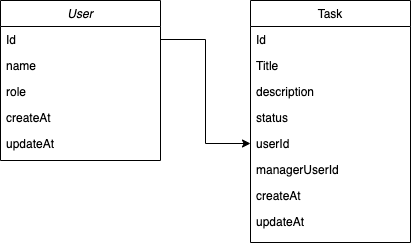

The diagram above was exported from draw.io. Its source (the exported page's mxGraphModel, read from the mxfile embedded in the PNG):
<mxGraphModel dx="954" dy="616" grid="1" gridSize="10" guides="1" tooltips="1" connect="1" arrows="1" fold="1" page="1" pageScale="1" pageWidth="827" pageHeight="1169" math="0" shadow="0">
  <root>
    <mxCell id="WIyWlLk6GJQsqaUBKTNV-0" />
    <mxCell id="WIyWlLk6GJQsqaUBKTNV-1" parent="WIyWlLk6GJQsqaUBKTNV-0" />
    <mxCell id="zkfFHV4jXpPFQw0GAbJ--0" value="User" style="swimlane;fontStyle=2;align=center;verticalAlign=top;childLayout=stackLayout;horizontal=1;startSize=26;horizontalStack=0;resizeParent=1;resizeLast=0;collapsible=1;marginBottom=0;rounded=0;shadow=0;strokeWidth=1;" parent="WIyWlLk6GJQsqaUBKTNV-1" vertex="1">
      <mxGeometry x="160" y="130" width="160" height="160" as="geometry">
        <mxRectangle x="220" y="120" width="160" height="26" as="alternateBounds" />
      </mxGeometry>
    </mxCell>
    <mxCell id="zkfFHV4jXpPFQw0GAbJ--1" value="Id" style="text;align=left;verticalAlign=top;spacingLeft=4;spacingRight=4;overflow=hidden;rotatable=0;points=[[0,0.5],[1,0.5]];portConstraint=eastwest;" parent="zkfFHV4jXpPFQw0GAbJ--0" vertex="1">
      <mxGeometry y="26" width="160" height="26" as="geometry" />
    </mxCell>
    <mxCell id="1CYOE9SC_o2MI65KcjoW-10" value="name" style="text;align=left;verticalAlign=top;spacingLeft=4;spacingRight=4;overflow=hidden;rotatable=0;points=[[0,0.5],[1,0.5]];portConstraint=eastwest;" parent="zkfFHV4jXpPFQw0GAbJ--0" vertex="1">
      <mxGeometry y="52" width="160" height="26" as="geometry" />
    </mxCell>
    <mxCell id="1CYOE9SC_o2MI65KcjoW-2" value="role" style="text;align=left;verticalAlign=top;spacingLeft=4;spacingRight=4;overflow=hidden;rotatable=0;points=[[0,0.5],[1,0.5]];portConstraint=eastwest;rounded=0;shadow=0;html=0;" parent="zkfFHV4jXpPFQw0GAbJ--0" vertex="1">
      <mxGeometry y="78" width="160" height="26" as="geometry" />
    </mxCell>
    <mxCell id="1CYOE9SC_o2MI65KcjoW-4" value="createAt" style="text;align=left;verticalAlign=top;spacingLeft=4;spacingRight=4;overflow=hidden;rotatable=0;points=[[0,0.5],[1,0.5]];portConstraint=eastwest;rounded=0;shadow=0;html=0;" parent="zkfFHV4jXpPFQw0GAbJ--0" vertex="1">
      <mxGeometry y="104" width="160" height="26" as="geometry" />
    </mxCell>
    <mxCell id="1CYOE9SC_o2MI65KcjoW-5" value="updateAt" style="text;align=left;verticalAlign=top;spacingLeft=4;spacingRight=4;overflow=hidden;rotatable=0;points=[[0,0.5],[1,0.5]];portConstraint=eastwest;rounded=0;shadow=0;html=0;" parent="zkfFHV4jXpPFQw0GAbJ--0" vertex="1">
      <mxGeometry y="130" width="160" height="26" as="geometry" />
    </mxCell>
    <mxCell id="zkfFHV4jXpPFQw0GAbJ--6" value="Task" style="swimlane;fontStyle=0;align=center;verticalAlign=top;childLayout=stackLayout;horizontal=1;startSize=26;horizontalStack=0;resizeParent=1;resizeLast=0;collapsible=1;marginBottom=0;rounded=0;shadow=0;strokeWidth=1;" parent="WIyWlLk6GJQsqaUBKTNV-1" vertex="1">
      <mxGeometry x="410" y="130" width="160" height="242" as="geometry">
        <mxRectangle x="130" y="380" width="160" height="26" as="alternateBounds" />
      </mxGeometry>
    </mxCell>
    <mxCell id="zkfFHV4jXpPFQw0GAbJ--7" value="Id" style="text;align=left;verticalAlign=top;spacingLeft=4;spacingRight=4;overflow=hidden;rotatable=0;points=[[0,0.5],[1,0.5]];portConstraint=eastwest;" parent="zkfFHV4jXpPFQw0GAbJ--6" vertex="1">
      <mxGeometry y="26" width="160" height="26" as="geometry" />
    </mxCell>
    <mxCell id="1CYOE9SC_o2MI65KcjoW-11" value="Title" style="text;align=left;verticalAlign=top;spacingLeft=4;spacingRight=4;overflow=hidden;rotatable=0;points=[[0,0.5],[1,0.5]];portConstraint=eastwest;" parent="zkfFHV4jXpPFQw0GAbJ--6" vertex="1">
      <mxGeometry y="52" width="160" height="26" as="geometry" />
    </mxCell>
    <mxCell id="zkfFHV4jXpPFQw0GAbJ--8" value="description" style="text;align=left;verticalAlign=top;spacingLeft=4;spacingRight=4;overflow=hidden;rotatable=0;points=[[0,0.5],[1,0.5]];portConstraint=eastwest;rounded=0;shadow=0;html=0;" parent="zkfFHV4jXpPFQw0GAbJ--6" vertex="1">
      <mxGeometry y="78" width="160" height="26" as="geometry" />
    </mxCell>
    <mxCell id="1CYOE9SC_o2MI65KcjoW-6" value="status" style="text;align=left;verticalAlign=top;spacingLeft=4;spacingRight=4;overflow=hidden;rotatable=0;points=[[0,0.5],[1,0.5]];portConstraint=eastwest;rounded=0;shadow=0;html=0;" parent="zkfFHV4jXpPFQw0GAbJ--6" vertex="1">
      <mxGeometry y="104" width="160" height="26" as="geometry" />
    </mxCell>
    <mxCell id="1CYOE9SC_o2MI65KcjoW-13" value="userId" style="text;align=left;verticalAlign=top;spacingLeft=4;spacingRight=4;overflow=hidden;rotatable=0;points=[[0,0.5],[1,0.5]];portConstraint=eastwest;rounded=0;shadow=0;html=0;" parent="zkfFHV4jXpPFQw0GAbJ--6" vertex="1">
      <mxGeometry y="130" width="160" height="26" as="geometry" />
    </mxCell>
    <mxCell id="m4Mx-JorEyY8QDXPhtKR-0" value="managerUserId" style="text;align=left;verticalAlign=top;spacingLeft=4;spacingRight=4;overflow=hidden;rotatable=0;points=[[0,0.5],[1,0.5]];portConstraint=eastwest;rounded=0;shadow=0;html=0;" parent="zkfFHV4jXpPFQw0GAbJ--6" vertex="1">
      <mxGeometry y="156" width="160" height="26" as="geometry" />
    </mxCell>
    <mxCell id="1CYOE9SC_o2MI65KcjoW-7" value="createAt" style="text;align=left;verticalAlign=top;spacingLeft=4;spacingRight=4;overflow=hidden;rotatable=0;points=[[0,0.5],[1,0.5]];portConstraint=eastwest;rounded=0;shadow=0;html=0;" parent="zkfFHV4jXpPFQw0GAbJ--6" vertex="1">
      <mxGeometry y="182" width="160" height="26" as="geometry" />
    </mxCell>
    <mxCell id="1CYOE9SC_o2MI65KcjoW-12" value="updateAt" style="text;align=left;verticalAlign=top;spacingLeft=4;spacingRight=4;overflow=hidden;rotatable=0;points=[[0,0.5],[1,0.5]];portConstraint=eastwest;rounded=0;shadow=0;html=0;" parent="zkfFHV4jXpPFQw0GAbJ--6" vertex="1">
      <mxGeometry y="208" width="160" height="26" as="geometry" />
    </mxCell>
    <mxCell id="1CYOE9SC_o2MI65KcjoW-14" style="edgeStyle=orthogonalEdgeStyle;rounded=0;orthogonalLoop=1;jettySize=auto;html=1;exitX=1;exitY=0.5;exitDx=0;exitDy=0;entryX=0;entryY=0.5;entryDx=0;entryDy=0;" parent="WIyWlLk6GJQsqaUBKTNV-1" source="zkfFHV4jXpPFQw0GAbJ--1" target="1CYOE9SC_o2MI65KcjoW-13" edge="1">
      <mxGeometry relative="1" as="geometry" />
    </mxCell>
  </root>
</mxGraphModel>